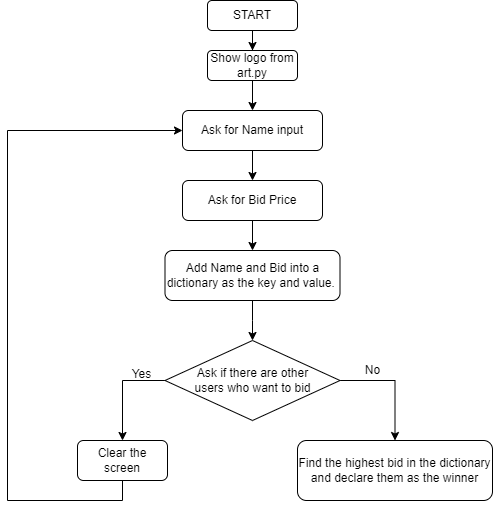

The diagram above was exported from draw.io. Its source (the exported page's mxGraphModel, read from the mxfile embedded in the PNG):
<mxGraphModel dx="794" dy="493" grid="1" gridSize="10" guides="1" tooltips="1" connect="1" arrows="1" fold="1" page="1" pageScale="1" pageWidth="1654" pageHeight="1169" math="0" shadow="0">
  <root>
    <mxCell id="0" />
    <mxCell id="1" parent="0" />
    <mxCell id="bfYaGmAvoGIVNhVpSVc3-3" value="" style="edgeStyle=orthogonalEdgeStyle;rounded=0;orthogonalLoop=1;jettySize=auto;html=1;" parent="1" source="bfYaGmAvoGIVNhVpSVc3-1" target="bfYaGmAvoGIVNhVpSVc3-2" edge="1">
      <mxGeometry relative="1" as="geometry" />
    </mxCell>
    <mxCell id="bfYaGmAvoGIVNhVpSVc3-1" value="START" style="rounded=1;whiteSpace=wrap;html=1;" parent="1" vertex="1">
      <mxGeometry x="480" y="40" width="90" height="30" as="geometry" />
    </mxCell>
    <mxCell id="bfYaGmAvoGIVNhVpSVc3-5" value="" style="edgeStyle=orthogonalEdgeStyle;rounded=0;orthogonalLoop=1;jettySize=auto;html=1;" parent="1" source="bfYaGmAvoGIVNhVpSVc3-2" target="bfYaGmAvoGIVNhVpSVc3-4" edge="1">
      <mxGeometry relative="1" as="geometry" />
    </mxCell>
    <mxCell id="bfYaGmAvoGIVNhVpSVc3-2" value="Show logo from art.py" style="rounded=1;whiteSpace=wrap;html=1;" parent="1" vertex="1">
      <mxGeometry x="480" y="90" width="90" height="30" as="geometry" />
    </mxCell>
    <mxCell id="bfYaGmAvoGIVNhVpSVc3-7" value="" style="edgeStyle=orthogonalEdgeStyle;rounded=0;orthogonalLoop=1;jettySize=auto;html=1;" parent="1" source="bfYaGmAvoGIVNhVpSVc3-4" target="bfYaGmAvoGIVNhVpSVc3-6" edge="1">
      <mxGeometry relative="1" as="geometry" />
    </mxCell>
    <mxCell id="bfYaGmAvoGIVNhVpSVc3-4" value="Ask for Name input" style="rounded=1;whiteSpace=wrap;html=1;" parent="1" vertex="1">
      <mxGeometry x="455" y="150" width="140" height="40" as="geometry" />
    </mxCell>
    <mxCell id="bfYaGmAvoGIVNhVpSVc3-9" value="" style="edgeStyle=orthogonalEdgeStyle;rounded=0;orthogonalLoop=1;jettySize=auto;html=1;" parent="1" source="bfYaGmAvoGIVNhVpSVc3-6" target="bfYaGmAvoGIVNhVpSVc3-8" edge="1">
      <mxGeometry relative="1" as="geometry" />
    </mxCell>
    <mxCell id="bfYaGmAvoGIVNhVpSVc3-6" value="Ask for Bid Price" style="rounded=1;whiteSpace=wrap;html=1;" parent="1" vertex="1">
      <mxGeometry x="455" y="220" width="140" height="40" as="geometry" />
    </mxCell>
    <mxCell id="bfYaGmAvoGIVNhVpSVc3-11" value="" style="edgeStyle=orthogonalEdgeStyle;rounded=0;orthogonalLoop=1;jettySize=auto;html=1;" parent="1" source="bfYaGmAvoGIVNhVpSVc3-8" edge="1">
      <mxGeometry relative="1" as="geometry">
        <mxPoint x="525" y="380" as="targetPoint" />
      </mxGeometry>
    </mxCell>
    <mxCell id="bfYaGmAvoGIVNhVpSVc3-8" value="Add Name and Bid into a dictionary as the key and value.&amp;nbsp;" style="rounded=1;whiteSpace=wrap;html=1;" parent="1" vertex="1">
      <mxGeometry x="437.5" y="290" width="175" height="50" as="geometry" />
    </mxCell>
    <mxCell id="bfYaGmAvoGIVNhVpSVc3-18" style="edgeStyle=orthogonalEdgeStyle;rounded=0;orthogonalLoop=1;jettySize=auto;html=1;exitX=0;exitY=1;exitDx=0;exitDy=0;entryX=0.5;entryY=0;entryDx=0;entryDy=0;" parent="1" source="bfYaGmAvoGIVNhVpSVc3-13" target="bfYaGmAvoGIVNhVpSVc3-17" edge="1">
      <mxGeometry relative="1" as="geometry">
        <Array as="points">
          <mxPoint x="481" y="420" />
          <mxPoint x="395" y="420" />
        </Array>
      </mxGeometry>
    </mxCell>
    <mxCell id="bfYaGmAvoGIVNhVpSVc3-21" style="edgeStyle=orthogonalEdgeStyle;rounded=0;orthogonalLoop=1;jettySize=auto;html=1;exitX=1;exitY=0.5;exitDx=0;exitDy=0;entryX=0.5;entryY=0;entryDx=0;entryDy=0;" parent="1" source="bfYaGmAvoGIVNhVpSVc3-13" target="bfYaGmAvoGIVNhVpSVc3-20" edge="1">
      <mxGeometry relative="1" as="geometry" />
    </mxCell>
    <mxCell id="bfYaGmAvoGIVNhVpSVc3-13" value="Ask if there are other &lt;br&gt;users who want to bid" style="rhombus;whiteSpace=wrap;html=1;" parent="1" vertex="1">
      <mxGeometry x="437.5" y="380" width="175" height="80" as="geometry" />
    </mxCell>
    <mxCell id="bfYaGmAvoGIVNhVpSVc3-16" value="Yes" style="text;html=1;align=center;verticalAlign=middle;resizable=0;points=[];autosize=1;" parent="1" vertex="1">
      <mxGeometry x="394" y="404" width="40" height="20" as="geometry" />
    </mxCell>
    <mxCell id="bfYaGmAvoGIVNhVpSVc3-19" style="edgeStyle=orthogonalEdgeStyle;rounded=0;orthogonalLoop=1;jettySize=auto;html=1;exitX=0.5;exitY=1;exitDx=0;exitDy=0;entryX=0;entryY=0.5;entryDx=0;entryDy=0;" parent="1" source="bfYaGmAvoGIVNhVpSVc3-17" target="bfYaGmAvoGIVNhVpSVc3-4" edge="1">
      <mxGeometry relative="1" as="geometry">
        <mxPoint x="280" y="370" as="targetPoint" />
        <Array as="points">
          <mxPoint x="395" y="540" />
          <mxPoint x="280" y="540" />
          <mxPoint x="280" y="170" />
        </Array>
      </mxGeometry>
    </mxCell>
    <mxCell id="bfYaGmAvoGIVNhVpSVc3-17" value="Clear the screen" style="rounded=1;whiteSpace=wrap;html=1;" parent="1" vertex="1">
      <mxGeometry x="350" y="480" width="90" height="40" as="geometry" />
    </mxCell>
    <mxCell id="bfYaGmAvoGIVNhVpSVc3-20" value="Find the highest bid in the dictionary and declare them as the winner" style="rounded=1;whiteSpace=wrap;html=1;" parent="1" vertex="1">
      <mxGeometry x="570" y="480" width="195" height="60" as="geometry" />
    </mxCell>
    <mxCell id="bfYaGmAvoGIVNhVpSVc3-22" value="No" style="text;html=1;align=center;verticalAlign=middle;resizable=0;points=[];autosize=1;" parent="1" vertex="1">
      <mxGeometry x="630" y="400" width="30" height="20" as="geometry" />
    </mxCell>
  </root>
</mxGraphModel>